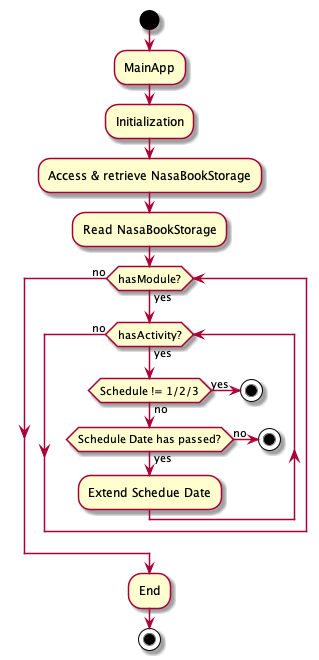

The diagram above was rendered by PlantUML. Its source (embedded in the PNG):
@startuml
start
:MainApp;
:Initialization;
:Access & retrieve NasaBookStorage;
:Read NasaBookStorage;
while (hasModule?) is (yes)
    while (hasActivity?) is (yes)
        if (Schedule != 1/2/3) then (yes)
           stop
        else (no)
            if (Schedule Date has passed?) then (no)
                stop
            else (yes)
                :Extend Schedue Date;
            endif
        endif
    endwhile (no)
endwhile (no)
:End;
stop
@enduml